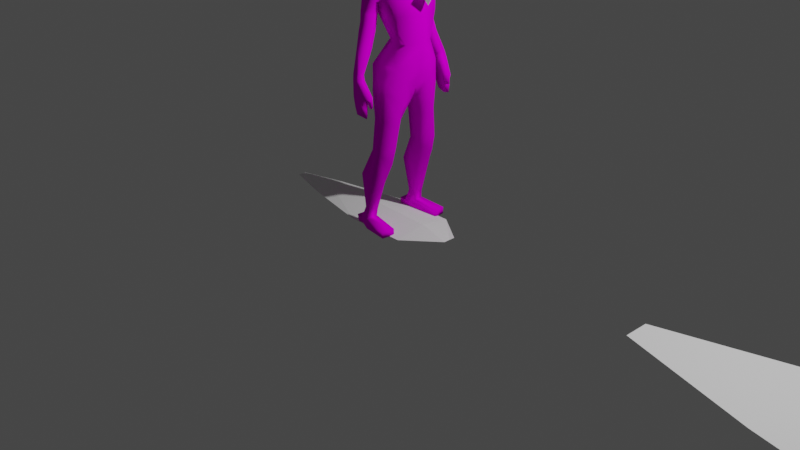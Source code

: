 # Source: Char3.blend  (saved by Blender 3.1.7; exported with 4.5.12 LTS)
import bpy
from mathutils import Matrix  # noqa: F401  (used for matrix-valued properties, if any)

bpy.ops.wm.read_factory_settings(use_empty=True)
scene = bpy.context.scene
scene.name = 'Scene'

# ---- collections
col_collection = bpy.data.collections.new('Collection'); scene.collection.children.link(col_collection)

# ---- images (referenced by path relative to the original .blend; pixels are not part of the script)
import os
ASSET_DIR = os.environ.get("B2B_ASSET_DIR", "")  # directory of the original .blend (textures are referenced by path, not embedded)
HERE = os.path.dirname(os.path.abspath(__file__))  # packed textures are extracted next to this script under _unpacked/

def load_image(name, relpath, width, height, colorspace="sRGB"):
    """Load a texture the original file referenced (path relative to the .blend, or extracted next to this script)."""
    p = next((c for c in (os.path.join(HERE, relpath), os.path.join(ASSET_DIR, relpath)) if relpath and os.path.exists(c)), "")
    if p:
        img = bpy.data.images.load(p, check_existing=True)
        img.name = name
    else:  # same state as the original file: an image datablock whose file is absent (Cycles renders it pink)
        img = bpy.data.images.new(name, width, height)
        img.source = "FILE"
        img.filepath = "//" + (relpath or name)
    img.colorspace_settings.name = colorspace
    return img
img_texmap_png = load_image('texmap.png', 'texmap.png', 1024, 1024, 'sRGB')

# ---- materials (node trees are filled in below, after node groups)
mat_material_001 = bpy.data.materials.new('Material.001')
mat_material_001.use_transparent_shadow = False
mat_material_001.roughness = 0.5
mat_material_001.specular_intensity = 0.0

# ---- material node trees
mat_material_001.use_nodes = True; mat_material_001.node_tree.nodes.clear()
_N = mat_material_001.node_tree.nodes; _L = mat_material_001.node_tree.links
n0 = _N.new('ShaderNodeOutputMaterial'); n0.name = 'Material Output'; n0.location = (300, 300)
n1 = _N.new('ShaderNodeBsdfPrincipled'); n1.name = 'Principled BSDF'; n1.location = (10, 300)
n1.distribution = 'GGX'
n1.subsurface_method = 'BURLEY'
n1.inputs[3].default_value = 1.45
n1.inputs[13].default_value = 0.0
n1.inputs[27].default_value = (0.0, 0.0, 0.0, 1.0)
n1.inputs[28].default_value = 1.0
n2 = _N.new('ShaderNodeTexImage'); n2.name = 'Image Texture'; n2.location = (-300, 600)
n2.image = img_texmap_png
_L.new(n1.outputs[0], n0.inputs[0])
_L.new(n2.outputs[0], n1.inputs[0])
n0.is_active_output = True

# ---- world
world_world = bpy.data.worlds.new('World'); scene.world = world_world
world_world.use_nodes = True; world_world.node_tree.nodes.clear()
_N = world_world.node_tree.nodes; _L = world_world.node_tree.links
n0 = _N.new('ShaderNodeOutputWorld'); n0.name = 'World Output'; n0.location = (300, 300)
n1 = _N.new('ShaderNodeBackground'); n1.name = 'Background'; n1.location = (10, 300)
n1.inputs[0].default_value = (0.05088, 0.05088, 0.05088, 1.0)
_L.new(n1.outputs[0], n0.inputs[0])
n0.is_active_output = True
world_world.color = (0.05088, 0.05088, 0.05088)
world_world.use_sun_shadow = False
world_world.sun_shadow_jitter_overblur = 0.0

# ---- cameras
cam_camera = bpy.data.cameras.new('Camera')
cam_camera.clip_end = 100.0
cam_camera.ortho_scale = 7.314

# ---- lights
light_light = bpy.data.lights.new('Light', 'POINT')
light_light.transmission_factor = 0.0
light_light.energy = 1000.0
light_light.shadow_soft_size = 0.1
light_light.shadow_maximum_resolution = 0.006
light_light.use_absolute_resolution = True

# ---- meshes
me_man_cube_001 = bpy.data.meshes.new('man_Cube.001')
me_man_cube_001.from_pydata([(-0.1808, 2.467, 0.0001202), (-0.1331, 2.593, 0.0001201), (-0.1116, 2.611, 0.2123), (-0.1905, 2.468, 0.2033), (0.1768, 2.467, 0.2588), (0.06872, 2.611, 0.2123), (0.136, 2.593, 0.0001201), (0.2448, 2.457, 0.0001202), (-0.06115, 2.665, 0.09944), (0.0339, 2.666, 0.09666), (0.1184, 0.8357, 0.3697), (0.2262, 0.9101, 0.2539), (0.1881, 0.7307, 0.2669), (-0.09196, 2.673, 0.0001201), (0.2306, 1.687, 0.2577), (0.2527, 1.904, 0.16), (0.3216, 1.904, 0.0001203), (0.3002, 1.686, 0.0001203), (0.08703, 1.904, 0.171), (-0.1268, 1.686, 0.0001203), (-0.05241, 1.904, 0.0001203), (-0.03334, 1.904, 0.0785), (-0.06236, 1.687, 0.2814), (0.2422, 2.171, 0.2292), (0.2365, 2.318, 0.2368), (0.309, 2.318, 0.0001202), (0.3134, 2.171, 0.0001202), (-0.05311, 2.171, 0.2228), (-0.1298, 2.318, 0.2208), (-0.001121, 2.269, 0.2579), (0.1062, 2.656, 0.0001201), (-0.1725, 2.318, 0.0001202), (-0.02318, 1.551, 0.3159), (-0.09821, 1.538, 0.1597), (-0.03458, 1.458, 0.0001203), (0.1763, 1.551, 0.3159), (0.2505, 1.547, 0.1518), (-0.01112, 0.5298, 0.1912), (-0.1734, 0.5607, 0.2214), (-0.1499, 0.1897, 0.2798), (-0.04126, 0.1878, 0.2508), (0.03119, 0.5392, 0.3851), (0.09742, 0.5191, 0.2817), (-0.05044, 0.1871, 0.3643), (0.1003, 0.8112, 0.1444), (0.00203, 1.171, 0.317), (0.1452, 1.161, 0.3258), (-0.04455, 0.835, 0.3086), (-0.0585, 0.8242, 0.208), (0.136, 1.137, 0.1058), (-0.03563, 1.149, 0.1529), (-0.1446, 0.5658, 0.3619), (-0.1494, 0.1914, 0.3138), (-0.02161, 1.438, 0.3224), (0.1697, 1.435, 0.3256), (-0.08256, 1.364, 0.1509), (0.2062, 1.36, 0.02508), (-0.04317, 1.365, 0.0621), (0.2568, 1.352, 0.1807), (0.236, 1.14, 0.2131), (0.07432, 2.318, 0.2581), (0.2331, 1.458, 0.0001203), (-0.05039, 0.1088, 0.2578), (-0.05965, 0.1107, 0.3696), (-0.1734, 0.07869, 0.3453), (-0.1714, 0.07724, 0.2471), (-0.06263, -0.00242, 0.3825), (-0.1779, -0.00242, 0.3258), (-0.05344, -0.00242, 0.26), (-0.1763, -0.00242, 0.258), (0.2283, -0.00242, 0.2853), (0.2283, 0.06851, 0.2853), (0.2097, 0.06851, 0.4189), (0.2097, -0.00242, 0.4189), (-0.1683, 2.952, 0.0001201), (-0.1375, 3.05, 0.0001201), (-0.1136, 3.05, 0.1354), (-0.147, 2.952, 0.1357), (0.03949, 2.945, 0.1951), (0.03468, 3.05, 0.1822), (0.1348, 3.05, 0.1326), (0.153, 2.948, 0.1546), (0.1851, 3.05, 0.0001201), (0.2014, 2.948, 0.0001201), (-0.05793, 3.05, 0.183), (-0.05738, 3.093, 0.128), (0.1075, 2.745, 0.08269), (0.179, 2.736, 0.04931), (0.1847, 2.727, 0.0001201), (0.1075, 2.726, 0.0001201), (0.148, 2.847, 0.1397), (0.07042, 2.758, 0.1177), (0.04662, 2.843, 0.1662), (0.03009, 3.101, 0.128), (-0.05738, 3.125, 0.0001201), (0.03009, 3.133, 0.0001201), (0.1158, 3.095, 0.1145), (-0.08395, 2.75, 0.0001201), (-0.03514, 2.767, 0.08407), (-0.1394, 2.857, 0.0001201), (-0.1186, 2.847, 0.1198), (0.05105, 2.746, 0.08616), (-0.05044, 2.845, 0.1598), (0.09988, 3.125, 0.0001201), (-0.06313, 2.949, 0.2028), (0.07881, 2.171, 0.2469), (0.2007, 2.853, 0.0001201), (0.1963, 2.807, 0.0001201), (0.07727, 2.472, 0.3081), (-0.04818, 2.605, 0.3516), (-0.1685, 2.485, 0.3116), (0.05385, 1.595, 0.4829), (0.09327, 1.445, 0.4831), (0.1428, 1.451, 0.4697), (-0.05377, 2.31, 0.3788), (0.04524, 2.184, 0.358), (0.04239, 2.069, 0.3843), (-0.05005, 2.081, 0.4303), (-0.05183, 2.192, 0.4089), (0.0509, 1.883, 0.4444), (-0.02326, 1.891, 0.4997), (0.00808, 2.162, 0.2756), (0.01244, 2.045, 0.3007), (-0.1251, 2.158, 0.2684), (-0.1369, 2.179, 0.3557), (-0.1467, 2.298, 0.3293), (-0.1189, 2.005, 0.3993), (-0.1237, 2.097, 0.372), (-0.09211, 2.048, 0.3), (0.02947, 1.862, 0.3719), (0.03916, 2.298, 0.3293), (-0.06595, 1.85, 0.3553), (-0.09548, 1.871, 0.4446), (-0.03147, 1.657, 0.5486), (-0.04129, 1.631, 0.4689), (0.05038, 1.651, 0.4904), (0.06468, 1.667, 0.5453), (-0.04734, 1.442, 0.5179), (-0.02489, 1.345, 0.5246), (0.1057, 1.34, 0.4989), (-0.01111, 1.596, 0.5691), (0.08411, 1.601, 0.5549), (0.1331, 1.451, 0.5545), (-0.02473, 1.444, 0.5554), (-0.03818, 1.585, 0.4921), (0.1419, 1.341, 0.546), (0.1055, 1.258, 0.5024), (0.1364, 1.254, 0.5396), (-0.008069, 1.345, 0.5525), (0.01508, 1.271, 0.55), (0.00348, 1.272, 0.5323), (0.1827, 1.453, 0.5159), (0.1283, 1.353, 0.4889), (0.1514, 1.353, 0.5149), (0.1802, 1.359, 0.5058), (0.1571, 1.358, 0.476), (0.1393, 1.416, 0.5328), (0.1775, 1.419, 0.5076), (0.1468, 1.426, 0.472), (0.1085, 1.421, 0.4873), (-0.13, 2.171, 0.0001202), (-0.08742, 2.717, 0.0001201), (-0.0464, 2.723, 0.09072), (0.04363, 2.711, 0.0907), (0.1069, 2.696, 0.0001201), (-0.2426, 0.08283, 0.3438), (-0.2406, 0.08137, 0.2456), (-0.2471, 0.001714, 0.3243), (-0.2455, 0.001714, 0.2565), (0.0546, 2.487, 0.386), (-0.04403, 2.592, 0.386), (-0.03875, 2.503, 0.386), (-0.1387, 2.497, 0.386), (-0.04843, 2.359, 0.386)], [], [(0, 1, 2, 3), (4, 5, 6, 7), (5, 2, 8, 9), (10, 11, 12), (2, 1, 13, 8), (14, 15, 16, 17), (18, 15, 14), (19, 20, 21, 22), (23, 24, 25, 26), (27, 28, 29), (5, 9, 30), (24, 4, 7, 25), (31, 0, 3, 28), (22, 32, 33), (34, 19, 33), (35, 14, 36), (37, 38, 39, 40), (41, 42, 43), (11, 44, 12), (45, 46, 10, 47), (48, 44, 49, 50), (42, 37, 40), (51, 41, 43, 52), (38, 51, 52, 39), (48, 47, 51, 38), (47, 10, 41, 51), (12, 44, 37, 42), (10, 12, 42, 41), (44, 48, 38, 37), (53, 54, 46, 45), (55, 53, 45, 50), (56, 57, 50, 49), (58, 56, 49, 59), (57, 55, 50), (54, 58, 59, 46), (24, 60, 4), (17, 61, 36), (43, 42, 40), (43, 40, 62, 63), (52, 43, 63, 64), (40, 39, 65, 62), (39, 52, 64, 65), (64, 63, 66, 67), (67, 66, 68, 69), (64, 67, 167, 165), (62, 65, 69, 68), (62, 68, 70, 71), (72, 71, 70, 73), (66, 63, 72, 73), (63, 62, 71, 72), (66, 73, 70, 68), (74, 75, 76, 77), (78, 79, 80, 81), (81, 80, 82, 83), (84, 76, 85), (86, 87, 88, 89), (90, 86, 91, 92), (92, 78, 81, 90), (93, 85, 94, 95), (82, 80, 96), (76, 75, 94, 85), (161, 162, 8, 13), (97, 99, 100), (89, 101, 86), (98, 102, 92, 101), (162, 163, 9, 8), (96, 93, 95, 103), (99, 74, 77, 100), (80, 79, 93, 96), (104, 84, 79, 78), (77, 76, 84, 104), (9, 163, 164, 30), (102, 104, 78, 92), (98, 100, 102), (79, 84, 85, 93), (59, 49, 44, 11), (46, 59, 11, 10), (23, 105, 60, 24), (35, 36, 58, 54), (33, 55, 57), (36, 61, 56, 58), (61, 34, 57), (33, 32, 53, 55), (32, 35, 54, 53), (14, 17, 36), (19, 22, 33), (18, 21, 27), (22, 18, 14), (100, 77, 104, 102), (90, 106, 107, 87), (86, 90, 87), (4, 60, 108), (98, 101, 163, 162), (109, 108, 169, 170), (114, 110, 172, 173), (111, 112, 113), (108, 114, 173, 169), (110, 109, 170, 172), (115, 116, 117, 118), (116, 119, 120, 117), (116, 115, 121, 122), (29, 28, 123), (124, 125, 114, 118), (126, 127, 117), (128, 127, 126), (128, 123, 124, 127), (122, 121, 123, 128), (127, 124, 118, 117), (125, 124, 123), (119, 116, 122, 129), (115, 130, 29, 121), (131, 128, 126, 132), (132, 126, 117, 120), (133, 132, 120), (134, 131, 132, 133), (135, 129, 131, 134), (136, 119, 129, 135), (120, 119, 136), (133, 120, 136), (112, 137, 138, 139), (140, 141, 142, 143), (111, 144, 137, 112), (144, 140, 143, 137), (134, 133, 140), (134, 144, 111), (136, 141, 140), (136, 135, 111), (145, 139, 146, 147), (143, 142, 145, 148), (137, 143, 148, 138), (142, 112, 139, 145), (149, 147, 146, 150), (139, 138, 150, 146), (148, 145, 147, 149), (138, 148, 149, 150), (141, 111, 113, 151), (152, 153, 154, 155), (142, 141, 151), (156, 157, 154, 153), (158, 159, 152, 155), (159, 156, 153, 152), (157, 158, 155, 154), (151, 113, 158, 157), (112, 142, 156, 159), (113, 112, 159, 158), (142, 151, 157, 156), (135, 134, 111), (133, 136, 140), (144, 134, 140), (141, 136, 111), (4, 108, 5), (60, 130, 108), (28, 125, 123), (3, 2, 110), (2, 5, 109), (28, 3, 110), (29, 130, 60), (87, 107, 88), (125, 28, 110), (5, 108, 109), (2, 109, 110), (125, 110, 114), (130, 114, 108), (15, 18, 105, 23), (105, 18, 27), (15, 23, 26, 16), (60, 105, 29), (105, 27, 29), (160, 31, 28, 27), (129, 122, 128, 131), (130, 115, 118, 114), (121, 29, 123), (98, 97, 100), (103, 82, 96), (50, 45, 47, 48), (86, 101, 91), (101, 92, 91), (21, 20, 160, 27), (22, 21, 18), (34, 33, 57), (56, 61, 57), (32, 22, 14, 35), (6, 5, 30), (90, 81, 83, 106), (163, 101, 89, 164), (97, 98, 162, 161), (166, 165, 167, 168), (67, 69, 168, 167), (65, 64, 165, 166), (69, 65, 166, 168), (169, 171, 170), (170, 171, 172), (172, 171, 173), (173, 171, 169)])
me_man_cube_001.polygons.foreach_set('use_smooth', [True] * 194)
_uv = me_man_cube_001.uv_layers.new(name='UVMap')
_uv.uv.foreach_set('vector', [0.9922, 0.418, 0.9922, 0.4688, 0.9062, 0.4766, 0.9062, 0.418, 0.7734, 0.3828, 0.7578, 0.4258, 0.6953, 0.418, 0.6953, 0.3828, 0.7656, 0.625, 0.8555, 0.625, 0.832, 0.6797, 0.7852, 0.6797, 0.1797, 0.207, 0.125, 0.2344, 0.125, 0.1836, 0.9062, 0.4766, 0.9922, 0.4688, 0.9922, 0.5039, 0.9375, 0.5, 0.7656, 0.1016, 0.7656, 0.1797, 0.6953, 0.1797, 0.6953, 0.1016, 0.8164, 0.1797, 0.7656, 0.1797, 0.7656, 0.1016, 0.9922, 0.1016, 0.9922, 0.1797, 0.9297, 0.1797, 0.8828, 0.1016, 0.7617, 0.3047, 0.7656, 0.3477, 0.6953, 0.3477, 0.6953, 0.3047, 0.9023, 0.3047, 0.9023, 0.3477, 0.8516, 0.3477, 0.7656, 0.625, 0.7852, 0.6797, 0.7539, 0.7266, 0.7656, 0.3477, 0.7734, 0.3828, 0.6953, 0.3828, 0.6953, 0.3477, 0.9922, 0.3477, 0.9922, 0.418, 0.9062, 0.418, 0.9023, 0.3477, 0.8828, 0.1016, 0.8594, 0.03516, 0.9219, 0.03516, 0.9922, 0.02734, 0.9922, 0.1016, 0.9219, 0.03516, 0.7812, 0.04297, 0.7656, 0.1016, 0.7344, 0.04297, 0.07422, 0.1211, 0.01562, 0.1211, 0.01562, 0.01562, 0.07422, 0.01562, 0.1797, 0.1211, 0.125, 0.1211, 0.1797, 0.01562, 0.125, 0.2344, 0.07422, 0.207, 0.125, 0.1836, 0.2227, 0.3047, 0.1797, 0.3047, 0.1797, 0.207, 0.2227, 0.207, 0.01562, 0.207, 0.07422, 0.207, 0.07422, 0.3047, 0.01562, 0.3047, 0.125, 0.1211, 0.07422, 0.1211, 0.07422, 0.01562, 0.2227, 0.1211, 0.1797, 0.1211, 0.1797, 0.01562, 0.2227, 0.01562, 0.2773, 0.1211, 0.2227, 0.1211, 0.2227, 0.01562, 0.2773, 0.01562, 0.2773, 0.207, 0.2227, 0.207, 0.2227, 0.1211, 0.2773, 0.1211, 0.2227, 0.207, 0.1797, 0.207, 0.1797, 0.1211, 0.2227, 0.1211, 0.125, 0.1836, 0.07422, 0.207, 0.07422, 0.1211, 0.125, 0.1211, 0.1797, 0.207, 0.125, 0.1836, 0.125, 0.1211, 0.1797, 0.1211, 0.07422, 0.207, 0.01562, 0.207, 0.01562, 0.1211, 0.07422, 0.1211, 0.2227, 0.375, 0.1797, 0.375, 0.1797, 0.3047, 0.2227, 0.3047, 0.2773, 0.3633, 0.2227, 0.375, 0.2227, 0.3047, 0.2773, 0.3047, 0.07422, 0.3633, 0.01562, 0.3633, 0.01562, 0.3047, 0.07422, 0.3047, 0.125, 0.3633, 0.07422, 0.3633, 0.07422, 0.3047, 0.125, 0.3047, 0.3164, 0.3633, 0.2773, 0.3633, 0.2773, 0.3047, 0.1797, 0.375, 0.125, 0.3633, 0.125, 0.3047, 0.1797, 0.3047, 0.7656, 0.3477, 0.8281, 0.3477, 0.7734, 0.3828, 0.6953, 0.1016, 0.6953, 0.01172, 0.7344, 0.04297, 0.1797, 0.01562, 0.125, 0.1211, 0.07422, 0.01562, 0.9961, 0.8047, 0.9961, 0.8867, 0.9375, 0.8867, 0.9375, 0.8047, 0.9961, 0.9961, 0.9375, 0.9961, 0.9375, 0.9531, 0.9961, 0.9375, 0.9375, 0.9961, 0.9961, 0.9961, 0.9961, 0.9375, 0.9375, 0.9531, 0.7539, 0.9766, 0.7227, 0.9766, 0.7227, 0.9219, 0.7539, 0.9219, 0.9961, 0.9375, 0.9375, 0.9531, 0.9375, 0.8945, 0.9961, 0.8945, 0.9961, 0.793, 0.9375, 0.793, 0.9375, 0.7422, 0.9961, 0.7422, 0.9961, 0.9375, 0.9961, 0.8945, 0.9961, 0.8945, 0.9961, 0.9375, 0.9375, 0.9531, 0.9961, 0.9375, 0.9961, 0.8945, 0.9375, 0.8945, 0.9375, 0.9531, 0.9375, 0.8945, 0.793, 0.8945, 0.793, 0.9102, 0.793, 0.8047, 0.793, 0.8867, 0.7852, 0.8867, 0.7852, 0.8047, 0.9375, 0.8945, 0.9375, 0.9531, 0.793, 0.9102, 0.793, 0.8945, 0.9375, 0.8047, 0.9375, 0.8867, 0.793, 0.8867, 0.793, 0.8047, 0.9375, 0.793, 0.793, 0.793, 0.793, 0.7422, 0.9375, 0.7422, 0.5195, 0.8086, 0.5195, 0.8984, 0.4414, 0.8984, 0.4414, 0.8086, 0.2891, 0.8008, 0.293, 0.8984, 0.207, 0.8984, 0.1914, 0.8047, 0.1875, 0.8047, 0.1797, 0.8945, 0.09766, 0.8945, 0.09766, 0.8047, 0.1484, 0.9883, 0.1836, 0.9648, 0.1484, 0.9609, 0.06641, 0.4961, 0.06641, 0.5547, 0.007812, 0.5547, 0.007812, 0.4961, 0.1953, 0.7188, 0.2305, 0.6289, 0.2617, 0.6406, 0.2812, 0.7148, 0.2812, 0.7148, 0.2891, 0.8008, 0.1914, 0.8047, 0.1953, 0.7188, 0.09766, 0.9609, 0.1484, 0.9609, 0.1484, 0.9102, 0.09766, 0.9102, 0.007812, 0.9102, 0.03906, 0.9648, 0.04688, 0.9531, 0.1836, 0.9648, 0.1953, 0.9102, 0.1484, 0.9102, 0.1484, 0.9609, 0.2969, 0.4813, 0.2188, 0.4813, 0.2188, 0.4414, 0.2969, 0.4414, 0.5195, 0.6367, 0.5195, 0.7188, 0.4414, 0.7188, 0.007812, 0.4961, 0.06641, 0.457, 0.06641, 0.4961, 0.3516, 0.6484, 0.3633, 0.7148, 0.2812, 0.7148, 0.2773, 0.6328, 0.2188, 0.4813, 0.1367, 0.4813, 0.1367, 0.4414, 0.2188, 0.4414, 0.04688, 0.9531, 0.09766, 0.9609, 0.09766, 0.9102, 0.05859, 0.9102, 0.5195, 0.7188, 0.5195, 0.8086, 0.4414, 0.8086, 0.4414, 0.7188, 0.03906, 0.9648, 0.09766, 0.9844, 0.09766, 0.9609, 0.04688, 0.9531, 0.3672, 0.8047, 0.3711, 0.8984, 0.293, 0.8984, 0.2891, 0.8008, 0.4336, 0.8086, 0.4336, 0.8984, 0.3711, 0.8984, 0.3672, 0.8047, 0.1367, 0.4414, 0.1367, 0.4813, 0.07812, 0.4813, 0.07812, 0.4414, 0.3633, 0.7148, 0.3672, 0.8047, 0.2891, 0.8008, 0.2812, 0.7148, 0.3516, 0.6484, 0.4336, 0.7188, 0.3633, 0.7148, 0.09766, 0.9844, 0.1484, 0.9883, 0.1484, 0.9609, 0.09766, 0.9609, 0.125, 0.3047, 0.07422, 0.3047, 0.07422, 0.207, 0.125, 0.2344, 0.1797, 0.3047, 0.125, 0.3047, 0.125, 0.2344, 0.1797, 0.207, 0.7617, 0.3047, 0.8398, 0.3047, 0.8281, 0.3477, 0.7656, 0.3477, 0.1797, 0.418, 0.125, 0.418, 0.125, 0.3633, 0.1797, 0.375, 0.2773, 0.418, 0.2773, 0.3633, 0.3164, 0.3633, 0.125, 0.418, 0.07422, 0.418, 0.07422, 0.3633, 0.125, 0.3633, 0.07422, 0.418, 0.01562, 0.418, 0.01562, 0.3633, 0.2773, 0.418, 0.2227, 0.418, 0.2227, 0.375, 0.2773, 0.3633, 0.2227, 0.418, 0.1797, 0.418, 0.1797, 0.375, 0.2227, 0.375, 0.7656, 0.1016, 0.6953, 0.1016, 0.7344, 0.04297, 0.9922, 0.1016, 0.8828, 0.1016, 0.9219, 0.03516, 0.8164, 0.1797, 0.9297, 0.1797, 0.9023, 0.3047, 0.8828, 0.1016, 0.8164, 0.1797, 0.7656, 0.1016, 0.4336, 0.7188, 0.4336, 0.8086, 0.3672, 0.8047, 0.3633, 0.7148, 0.1875, 0.7148, 0.09766, 0.7227, 0.09766, 0.6836, 0.1406, 0.6211, 0.2305, 0.6289, 0.1953, 0.7188, 0.168, 0.6211, 0.707, 0.5469, 0.75, 0.4727, 0.7617, 0.5469, 0.2188, 0.5117, 0.1367, 0.5117, 0.1367, 0.4813, 0.2188, 0.4813, 0.8086, 0.5859, 0.7617, 0.5469, 0.7617, 0.5469, 0.8086, 0.5859, 0.8164, 0.4844, 0.8555, 0.5508, 0.8555, 0.5508, 0.8164, 0.4844, 0.375, 0.5781, 0.375, 0.5039, 0.3438, 0.5039, 0.7617, 0.5469, 0.8164, 0.4844, 0.8164, 0.4844, 0.7617, 0.5469, 0.8555, 0.5508, 0.8086, 0.5859, 0.8086, 0.5859, 0.8555, 0.5508, 0.4609, 0.2734, 0.457, 0.2227, 0.5, 0.2188, 0.4961, 0.2734, 0.457, 0.2227, 0.4648, 0.1289, 0.5039, 0.125, 0.5, 0.2188, 0.457, 0.2227, 0.4609, 0.2734, 0.418, 0.2734, 0.4219, 0.2227, 0.4219, 0.332, 0.3594, 0.332, 0.3594, 0.2656, 0.5391, 0.2734, 0.5312, 0.332, 0.4961, 0.332, 0.4961, 0.2734, 0.543, 0.1914, 0.543, 0.2344, 0.5, 0.2188, 0.582, 0.2227, 0.543, 0.2344, 0.543, 0.1914, 0.582, 0.2227, 0.582, 0.2773, 0.5391, 0.2734, 0.543, 0.2344, 0.4219, 0.2227, 0.418, 0.2734, 0.3594, 0.2656, 0.3594, 0.2188, 0.543, 0.2344, 0.5391, 0.2734, 0.4961, 0.2734, 0.5, 0.2188, 0.5312, 0.332, 0.5391, 0.2734, 0.582, 0.2773, 0.4648, 0.1289, 0.457, 0.2227, 0.4219, 0.2227, 0.4258, 0.125, 0.4609, 0.2734, 0.457, 0.332, 0.4219, 0.332, 0.418, 0.2734, 0.582, 0.1289, 0.582, 0.2227, 0.543, 0.1914, 0.543, 0.125, 0.543, 0.125, 0.543, 0.1914, 0.5, 0.2188, 0.5039, 0.125, 0.5391, 0.01562, 0.543, 0.125, 0.5039, 0.125, 0.582, 0.01562, 0.582, 0.1289, 0.543, 0.125, 0.5391, 0.01562, 0.4297, 0.01562, 0.4258, 0.125, 0.3594, 0.1211, 0.3594, 0.01562, 0.4727, 0.01562, 0.4648, 0.1289, 0.4258, 0.125, 0.4297, 0.01562, 0.5039, 0.125, 0.4648, 0.1289, 0.4727, 0.01562, 0.5391, 0.01562, 0.5039, 0.125, 0.4727, 0.01562, 0.375, 0.5039, 0.4297, 0.5039, 0.4297, 0.4648, 0.375, 0.4648, 0.6328, 0.5352, 0.5703, 0.5352, 0.5703, 0.4609, 0.6328, 0.4609, 0.375, 0.5781, 0.4297, 0.5781, 0.4297, 0.5039, 0.375, 0.5039, 0.6562, 0.5352, 0.6328, 0.5352, 0.6328, 0.4609, 0.6562, 0.4609, 0.6562, 0.5664, 0.6328, 0.5664, 0.6328, 0.5352, 0.4297, 0.5977, 0.4297, 0.5781, 0.375, 0.5781, 0.5703, 0.5664, 0.5703, 0.5352, 0.6328, 0.5352, 0.4844, 0.6016, 0.4453, 0.6016, 0.4453, 0.5742, 0.5703, 0.4141, 0.5391, 0.4141, 0.5391, 0.3672, 0.5703, 0.3672, 0.6328, 0.4609, 0.5703, 0.4609, 0.5703, 0.4141, 0.6328, 0.4141, 0.6562, 0.4609, 0.6328, 0.4609, 0.6328, 0.4141, 0.6562, 0.4141, 0.5703, 0.4609, 0.5391, 0.4609, 0.5391, 0.4141, 0.5703, 0.4141, 0.6328, 0.3672, 0.5703, 0.3672, 0.5703, 0.3477, 0.6328, 0.3477, 0.375, 0.4648, 0.4297, 0.4648, 0.4297, 0.418, 0.375, 0.418, 0.6328, 0.4141, 0.5703, 0.4141, 0.5703, 0.3672, 0.6328, 0.3672, 0.6562, 0.4141, 0.6328, 0.4141, 0.6328, 0.3672, 0.6562, 0.3672, 0.4844, 0.5742, 0.4453, 0.5742, 0.4453, 0.4766, 0.4844, 0.4766, 0.4453, 0.4062, 0.4844, 0.4062, 0.4844, 0.418, 0.4453, 0.418, 0.5039, 0.4766, 0.4844, 0.5742, 0.4844, 0.4766, 0.5039, 0.4609, 0.4844, 0.4609, 0.4844, 0.418, 0.5039, 0.418, 0.3438, 0.4961, 0.3633, 0.4961, 0.3594, 0.4648, 0.3438, 0.4648, 0.5234, 0.4609, 0.5039, 0.4609, 0.5039, 0.418, 0.5234, 0.418, 0.4844, 0.4609, 0.4453, 0.4609, 0.4453, 0.418, 0.4844, 0.418, 0.4844, 0.4766, 0.4453, 0.4766, 0.4453, 0.4609, 0.4844, 0.4609, 0.5234, 0.4766, 0.5039, 0.4766, 0.5039, 0.4609, 0.5234, 0.4609, 0.3438, 0.5039, 0.375, 0.5039, 0.3633, 0.4961, 0.3438, 0.4961, 0.5039, 0.4766, 0.4844, 0.4766, 0.4844, 0.4609, 0.5039, 0.4609, 0.375, 0.5977, 0.4297, 0.5977, 0.375, 0.5781, 0.6328, 0.5664, 0.5703, 0.5664, 0.6328, 0.5352, 0.6562, 0.5352, 0.6562, 0.5664, 0.6328, 0.5352, 0.4844, 0.5742, 0.4844, 0.6016, 0.4453, 0.5742, 0.707, 0.5469, 0.7617, 0.5469, 0.7656, 0.6172, 0.75, 0.4727, 0.7773, 0.4766, 0.7617, 0.5469, 0.582, 0.332, 0.5312, 0.332, 0.582, 0.2773, 0.8984, 0.5508, 0.8555, 0.6172, 0.8555, 0.5508, 0.8555, 0.6172, 0.7656, 0.6172, 0.8086, 0.5859, 0.8906, 0.4844, 0.8984, 0.5508, 0.8555, 0.5508, 0.7656, 0.4492, 0.7773, 0.4766, 0.75, 0.4727, 0.1406, 0.6211, 0.09766, 0.6836, 0.09766, 0.6133, 0.8516, 0.4844, 0.8906, 0.4844, 0.8555, 0.5508, 0.7656, 0.6172, 0.7617, 0.5469, 0.8086, 0.5859, 0.8555, 0.6172, 0.8086, 0.5859, 0.8555, 0.5508, 0.8516, 0.4844, 0.8555, 0.5508, 0.8164, 0.4844, 0.7773, 0.4766, 0.8164, 0.4844, 0.7617, 0.5469, 0.7656, 0.1797, 0.8164, 0.1797, 0.8398, 0.3047, 0.7617, 0.3047, 0.8398, 0.3047, 0.8164, 0.1797, 0.9023, 0.3047, 0.7656, 0.1797, 0.7617, 0.3047, 0.6953, 0.3047, 0.6953, 0.1797, 0.8281, 0.3477, 0.8398, 0.3047, 0.8516, 0.3477, 0.8398, 0.3047, 0.9023, 0.3047, 0.8516, 0.3477, 0.9922, 0.3047, 0.9922, 0.3477, 0.9023, 0.3477, 0.9023, 0.3047, 0.4258, 0.125, 0.4219, 0.2227, 0.3594, 0.2188, 0.3594, 0.1211, 0.457, 0.332, 0.4609, 0.2734, 0.4961, 0.2734, 0.4961, 0.332, 0.418, 0.2734, 0.4219, 0.332, 0.3594, 0.2656, 0.4414, 0.6367, 0.5195, 0.6367, 0.4414, 0.7188, 0.05859, 0.9102, 0.007812, 0.9102, 0.04688, 0.9531, 0.2773, 0.3047, 0.2227, 0.3047, 0.2227, 0.207, 0.2773, 0.207, 0.2305, 0.6289, 0.2773, 0.6328, 0.2617, 0.6406, 0.2773, 0.6328, 0.2812, 0.7148, 0.2617, 0.6406, 0.9297, 0.1797, 0.9922, 0.1797, 0.9922, 0.3047, 0.9023, 0.3047, 0.8828, 0.1016, 0.9297, 0.1797, 0.8164, 0.1797, 0.3477, 0.418, 0.2773, 0.418, 0.3164, 0.3633, 0.07422, 0.3633, 0.07422, 0.418, 0.01562, 0.3633, 0.8594, 0.03516, 0.8828, 0.1016, 0.7656, 0.1016, 0.7812, 0.04297, 0.6953, 0.418, 0.7578, 0.4258, 0.6953, 0.4414, 0.1875, 0.7148, 0.1875, 0.8047, 0.09766, 0.8047, 0.09766, 0.7227, 0.1367, 0.4813, 0.1367, 0.5117, 0.07812, 0.5117, 0.07812, 0.4813, 0.2969, 0.5117, 0.2188, 0.5117, 0.2188, 0.4813, 0.2969, 0.4813, 0.7539, 0.9219, 0.7227, 0.9219, 0.7227, 0.8867, 0.7539, 0.8867, 0.9961, 0.793, 0.9961, 0.7422, 0.9961, 0.7422, 0.9961, 0.793, 0.7539, 0.9219, 0.7227, 0.9219, 0.7227, 0.9219, 0.7539, 0.9219, 0.9961, 0.8945, 0.9961, 0.9375, 0.9961, 0.9375, 0.9961, 0.8945, 0.7617, 0.5469, 0.8086, 0.5547, 0.8086, 0.5859, 0.8086, 0.5859, 0.8086, 0.5547, 0.8555, 0.5508, 0.8555, 0.5508, 0.8086, 0.5547, 0.8164, 0.4844, 0.8164, 0.4844, 0.8086, 0.5547, 0.7617, 0.5469])
me_man_cube_001.materials.append(mat_material_001)
me_man_cube_001.use_remesh_fix_poles = True
me_man_cube_001.use_remesh_preserve_attributes = False
me_man_cube_001.use_mirror_vertex_groups = False
me_man_cube_001.update()
me_man_cube_001.normals_split_custom_set([tuple(v) for v in zip(*[iter([0.9931, -0.1085, -0.04369, 0.8517, -0.521, -0.05585, 0.5913, -0.7803, -0.2037, 0.991, -0.0722, -0.1126, -0.6693, -0.3216, -0.6698, -0.4824, -0.7823, -0.394, -0.8177, -0.5355, -0.2112, -0.8458, -0.4856, -0.2211, -0.4824, -0.7823, -0.394, 0.5913, -0.7803, -0.2037, 0.5491, -0.6588, -0.5143, -0.3767, -0.6191, -0.6891, -0.3412, -0.009096, -0.9399, -0.9937, 0.1114, -0.01204, -0.9473, 0.3181, 0.03848, 0.5913, -0.7803, -0.2037, 0.8517, -0.521, -0.05585, 0.8721, -0.4276, -0.2379, 0.5491, -0.6588, -0.5143, -0.6368, -0.1595, -0.7544, -0.6879, -0.02314, -0.7254, -0.9449, 0.01763, -0.327, -0.966, 0.09961, -0.2384, 0.199, -0.1129, -0.9735, -0.6879, -0.02314, -0.7254, -0.6368, -0.1595, -0.7544, 0.9905, -0.07275, -0.1167, 0.9635, -0.03886, -0.2648, 0.882, -0.07249, -0.4657, 0.6017, -0.3009, -0.7399, -0.6105, 0.09499, -0.7863, -0.679, -0.09886, -0.7274, -0.9418, -0.1918, -0.2761, -0.9484, -0.007184, -0.317, 0.5988, 0.3164, -0.7358, 0.9543, 0.2982, 0.01762, -0.6099, 0.6835, -0.401, -0.4824, -0.7823, -0.394, -0.3767, -0.6191, -0.6891, -0.8502, -0.3033, -0.4304, -0.679, -0.09886, -0.7274, -0.6693, -0.3216, -0.6698, -0.8458, -0.4856, -0.2211, -0.9418, -0.1918, -0.2761, 0.9429, 0.2927, -0.1588, 0.9931, -0.1085, -0.04369, 0.991, -0.0722, -0.1126, 0.9543, 0.2982, 0.01762, 0.6017, -0.3009, -0.7399, 0.4871, -0.0816, -0.8695, 0.9851, 0.1182, -0.1248, 0.677, 0.4355, 0.5933, 0.9905, -0.07275, -0.1167, 0.9851, 0.1182, -0.1248, -0.4841, -0.1177, -0.8671, -0.6368, -0.1595, -0.7544, -0.9724, 0.1081, -0.2068, -0.1646, 0.1801, 0.9698, 0.8479, -0.08477, 0.5234, 0.8085, -0.06644, 0.5847, -0.621, 0.2128, 0.7544, -0.3059, 0.08508, -0.9483, -0.936, 0.3406, 0.08911, -0.512, 0.1233, -0.8501, -0.9937, 0.1114, -0.01204, -0.2619, 0.1803, 0.9481, -0.9473, 0.3181, 0.03848, 0.6351, -0.005763, -0.7724, -0.3845, -0.02258, -0.9228, -0.3412, -0.009096, -0.9399, 0.706, -0.2326, -0.6689, 0.8264, -0.1378, 0.546, -0.2619, 0.1803, 0.9481, -0.2943, 0.276, 0.915, 0.8546, 0.1667, 0.4918, -0.936, 0.3406, 0.08911, -0.1646, 0.1801, 0.9698, -0.621, 0.2128, 0.7544, 0.7276, -0.1524, -0.6689, -0.3059, 0.08508, -0.9483, -0.512, 0.1233, -0.8501, 0.8074, -0.1096, -0.5798, 0.8479, -0.08477, 0.5234, 0.7276, -0.1524, -0.6689, 0.8074, -0.1096, -0.5798, 0.8085, -0.06644, 0.5847, 0.8264, -0.1378, 0.546, 0.706, -0.2326, -0.6689, 0.7276, -0.1524, -0.6689, 0.8479, -0.08477, 0.5234, 0.706, -0.2326, -0.6689, -0.3412, -0.009096, -0.9399, -0.3059, 0.08508, -0.9483, 0.7276, -0.1524, -0.6689, -0.9473, 0.3181, 0.03848, -0.2619, 0.1803, 0.9481, -0.1646, 0.1801, 0.9698, -0.936, 0.3406, 0.08911, -0.3412, -0.009096, -0.9399, -0.9473, 0.3181, 0.03848, -0.936, 0.3406, 0.08911, -0.3059, 0.08508, -0.9483, -0.2619, 0.1803, 0.9481, 0.8264, -0.1378, 0.546, 0.8479, -0.08477, 0.5234, -0.1646, 0.1801, 0.9698, 0.5721, 0.03481, -0.8195, -0.4885, -0.03027, -0.872, -0.3845, -0.02258, -0.9228, 0.6351, -0.005763, -0.7724, 0.9911, 0.1276, 0.03713, 0.5721, 0.03481, -0.8195, 0.6351, -0.005763, -0.7724, 0.8546, 0.1667, 0.4918, -0.4828, 0.2899, 0.8264, 0.6259, 0.3006, 0.7196, 0.8546, 0.1667, 0.4918, -0.2943, 0.276, 0.915, -0.9879, 0.121, -0.09731, -0.4828, 0.2899, 0.8264, -0.2943, 0.276, 0.915, -0.99, 0.1395, -0.01968, 0.6259, 0.3006, 0.7196, 0.9911, 0.1276, 0.03713, 0.8546, 0.1667, 0.4918, -0.4885, -0.03027, -0.872, -0.9879, 0.121, -0.09731, -0.99, 0.1395, -0.01968, -0.3845, -0.02258, -0.9228, -0.679, -0.09886, -0.7274, -0.4622, 0.2784, -0.8419, -0.6693, -0.3216, -0.6698, -0.966, 0.09961, -0.2384, -0.8328, 0.279, 0.4781, -0.9724, 0.1081, -0.2068, -0.512, 0.1233, -0.8501, -0.936, 0.3406, 0.08911, -0.621, 0.2128, 0.7544, -0.512, 0.1233, -0.8501, -0.621, 0.2128, 0.7544, -0.3704, -0.3004, 0.879, -0.0837, -0.4056, -0.9102, 0.8074, -0.1096, -0.5798, -0.512, 0.1233, -0.8501, -0.0837, -0.4056, -0.9102, 0.4399, -0.3261, -0.8367, -0.621, 0.2128, 0.7544, 0.8085, -0.06644, 0.5847, 0.2282, -0.3293, 0.9162, -0.3704, -0.3004, 0.879, 0.8085, -0.06644, 0.5847, 0.8074, -0.1096, -0.5798, 0.4399, -0.3261, -0.8367, 0.2282, -0.3293, 0.9162, 0.4399, -0.3261, -0.8367, -0.0837, -0.4056, -0.9102, 0.1808, 0.6635, -0.726, 0.1253, 0.8044, -0.5807, 0.1253, 0.8044, -0.5807, 0.1808, 0.6635, -0.726, -0.05369, 0.7142, 0.6979, -0.004173, 0.7495, 0.662, 0.4399, -0.3261, -0.8367, 0.1253, 0.8044, -0.5807, 0.6384, 0.597, -0.4859, 0.5473, -0.5485, -0.6321, -0.3704, -0.3004, 0.879, 0.2282, -0.3293, 0.9162, -0.004173, 0.7495, 0.662, -0.05369, 0.7142, 0.6979, -0.3704, -0.3004, 0.879, -0.05369, 0.7142, 0.6979, -0.6389, 0.5795, 0.5059, -0.6791, -0.5218, 0.5164, -0.5157, -0.5537, -0.6538, -0.6791, -0.5218, 0.5164, -0.6389, 0.5795, 0.5059, -0.4987, 0.5534, -0.6671, 0.1808, 0.6635, -0.726, -0.0837, -0.4056, -0.9102, -0.5157, -0.5537, -0.6538, -0.4987, 0.5534, -0.6671, -0.0837, -0.4056, -0.9102, -0.3704, -0.3004, 0.879, -0.6791, -0.5218, 0.5164, -0.5157, -0.5537, -0.6538, 0.1808, 0.6635, -0.726, -0.4987, 0.5534, -0.6671, -0.6389, 0.5795, 0.5059, -0.05369, 0.7142, 0.6979, 0.9873, -0.01259, -0.1582, 0.8291, -0.5361, -0.1586, 0.7435, -0.5024, -0.4414, 0.8681, 0.02214, -0.4959, -0.1815, 0.05088, -0.9821, -0.173, -0.4441, -0.8791, -0.6713, -0.3912, -0.6295, -0.7055, -0.03582, -0.7078, -0.7055, -0.03582, -0.7078, -0.6713, -0.3912, -0.6295, -0.8666, -0.4257, -0.2604, -0.9436, -0.06925, -0.3238, 0.2799, -0.4685, -0.8379, 0.7435, -0.5024, -0.4414, 0.3275, -0.8536, -0.4052, -0.1486, 0.834, -0.5313, -0.6185, 0.6624, -0.4228, -0.6303, 0.7438, -0.2225, -0.4779, 0.7357, -0.48, -0.6464, 0.2595, -0.7175, -0.1486, 0.834, -0.5313, 0.1141, 0.685, -0.7196, -0.09095, 0.4411, -0.8928, -0.09095, 0.4411, -0.8928, -0.1815, 0.05088, -0.9821, -0.7055, -0.03582, -0.7078, -0.6464, 0.2595, -0.7175, -0.06682, -0.8658, -0.4959, 0.3275, -0.8536, -0.4052, 0.3652, -0.9076, -0.2072, -0.009732, -0.9706, -0.2406, -0.8666, -0.4257, -0.2604, -0.6713, -0.3912, -0.6295, -0.4613, -0.7681, -0.444, 0.7435, -0.5024, -0.4414, 0.8291, -0.5361, -0.1586, 0.3652, -0.9076, -0.2072, 0.3275, -0.8536, -0.4052, 0.8995, -0.2042, -0.3863, 0.5262, -0.204, -0.8255, 0.5491, -0.6588, -0.5143, 0.8721, -0.4276, -0.2379, 0.8907, 0.2158, -0.4, 0.9212, 0.3655, -0.1332, 0.7289, 0.4832, -0.485, -0.4779, 0.7357, -0.48, -0.1273, 0.5618, -0.8174, -0.1486, 0.834, -0.5313, 0.4353, 0.4068, -0.8031, 0.2752, 0.5089, -0.8157, -0.09095, 0.4411, -0.8928, -0.1273, 0.5618, -0.8174, 0.5262, -0.204, -0.8255, -0.4666, -0.04379, -0.8834, -0.3767, -0.6191, -0.6891, 0.5491, -0.6588, -0.5143, -0.4613, -0.7681, -0.444, -0.06682, -0.8658, -0.4959, -0.009732, -0.9706, -0.2406, -0.3601, -0.9135, -0.1894, 0.9212, 0.3655, -0.1332, 0.9873, -0.01259, -0.1582, 0.8681, 0.02214, -0.4959, 0.7289, 0.4832, -0.485, -0.6713, -0.3912, -0.6295, -0.173, -0.4441, -0.8791, -0.06682, -0.8658, -0.4959, -0.4613, -0.7681, -0.444, 0.3072, 0.07446, -0.9487, 0.2799, -0.4685, -0.8379, -0.173, -0.4441, -0.8791, -0.1815, 0.05088, -0.9821, 0.8681, 0.02214, -0.4959, 0.7435, -0.5024, -0.4414, 0.2799, -0.4685, -0.8379, 0.3072, 0.07446, -0.9487, -0.3767, -0.6191, -0.6891, -0.4666, -0.04379, -0.8834, -0.812, 0.0591, -0.5806, -0.8502, -0.3033, -0.4304, 0.2752, 0.5089, -0.8157, 0.3072, 0.07446, -0.9487, -0.1815, 0.05088, -0.9821, -0.09095, 0.4411, -0.8928, 0.4353, 0.4068, -0.8031, 0.7289, 0.4832, -0.485, 0.2752, 0.5089, -0.8157, -0.173, -0.4441, -0.8791, 0.2799, -0.4685, -0.8379, 0.3275, -0.8536, -0.4052, -0.06682, -0.8658, -0.4959, -0.99, 0.1395, -0.01968, -0.2943, 0.276, 0.915, -0.2619, 0.1803, 0.9481, -0.9937, 0.1114, -0.01204, -0.3845, -0.02258, -0.9228, -0.99, 0.1395, -0.01968, -0.9937, 0.1114, -0.01204, -0.3412, -0.009096, -0.9399, -0.6105, 0.09499, -0.7863, 0.01291, 0.1929, -0.9811, -0.4622, 0.2784, -0.8419, -0.679, -0.09886, -0.7274, -0.4841, -0.1177, -0.8671, -0.9724, 0.1081, -0.2068, -0.9879, 0.121, -0.09731, -0.4885, -0.03027, -0.872, 0.9851, 0.1182, -0.1248, 0.9911, 0.1276, 0.03713, 0.6259, 0.3006, 0.7196, -0.9724, 0.1081, -0.2068, -0.8328, 0.279, 0.4781, -0.4828, 0.2899, 0.8264, -0.9879, 0.121, -0.09731, -0.8328, 0.279, 0.4781, 0.677, 0.4355, 0.5933, 0.6259, 0.3006, 0.7196, 0.9851, 0.1182, -0.1248, 0.4871, -0.0816, -0.8695, 0.5721, 0.03481, -0.8195, 0.9911, 0.1276, 0.03713, 0.4871, -0.0816, -0.8695, -0.4841, -0.1177, -0.8671, -0.4885, -0.03027, -0.872, 0.5721, 0.03481, -0.8195, -0.6368, -0.1595, -0.7544, -0.966, 0.09961, -0.2384, -0.9724, 0.1081, -0.2068, 0.9905, -0.07275, -0.1167, 0.6017, -0.3009, -0.7399, 0.9851, 0.1182, -0.1248, 0.199, -0.1129, -0.9735, 0.882, -0.07249, -0.4657, 0.5988, 0.3164, -0.7358, 0.6017, -0.3009, -0.7399, 0.199, -0.1129, -0.9735, -0.6368, -0.1595, -0.7544, 0.7289, 0.4832, -0.485, 0.8681, 0.02214, -0.4959, 0.3072, 0.07446, -0.9487, 0.2752, 0.5089, -0.8157, -0.6464, 0.2595, -0.7175, -0.9433, 0.04273, -0.3292, -0.9529, 0.05478, -0.2984, -0.6185, 0.6624, -0.4228, -0.1486, 0.834, -0.5313, -0.6464, 0.2595, -0.7175, -0.6185, 0.6624, -0.4228, -0.6693, -0.3216, -0.6698, -0.4622, 0.2784, -0.8419, -0.6929, -0.1436, -0.7066, 0.4353, 0.4068, -0.8031, -0.1273, 0.5618, -0.8174, -0.4666, -0.04379, -0.8834, 0.5262, -0.204, -0.8255, 0.04635, -0.9402, -0.3375, -0.6929, -0.1436, -0.7066, -0.6777, -0.1363, -0.7226, -0.05161, -0.7473, -0.6625, 0.03449, -0.007911, -0.9994, 0.9174, -0.1722, -0.3588, 0.6203, -0.1698, -0.7657, -0.01652, 0.462, -0.8867, -0.4129, -0.1441, 0.8993, 0.1795, 0.1979, 0.9636, -0.3554, -0.1318, 0.9254, -0.6929, -0.1436, -0.7066, 0.03449, -0.007911, -0.9994, -0.01652, 0.462, -0.8867, -0.6777, -0.1363, -0.7226, 0.9174, -0.1722, -0.3588, 0.04635, -0.9402, -0.3375, -0.05161, -0.7473, -0.6625, 0.6203, -0.1698, -0.7657, -0.944, -0.106, -0.3123, -0.9401, -0.1241, -0.3176, 0.07657, -0.2428, -0.967, 0.04125, -0.2039, -0.9781, -0.9401, -0.1241, -0.3176, -0.9434, -0.1781, -0.2798, 0.04279, -0.3156, -0.9479, 0.07657, -0.2428, -0.967, -0.9401, -0.1241, -0.3176, -0.944, -0.106, -0.3123, -0.5678, 0.1474, 0.8099, -0.5856, 0.2022, 0.785, -0.6099, 0.6835, -0.401, 0.9543, 0.2982, 0.01762, 0.6364, 0.2742, 0.7209, 0.9069, 0.02243, -0.4207, 0.9098, 0.006008, -0.415, 0.03449, -0.007911, -0.9994, 0.04125, -0.2039, -0.9781, 0.9582, 0.01386, -0.2858, 0.933, 0.04578, -0.3569, 0.07657, -0.2428, -0.967, 0.542, 0.3076, 0.782, 0.933, 0.04578, -0.3569, 0.9582, 0.01386, -0.2858, 0.542, 0.3076, 0.782, 0.6364, 0.2742, 0.7209, 0.9069, 0.02243, -0.4207, 0.933, 0.04578, -0.3569, -0.5856, 0.2022, 0.785, -0.5678, 0.1474, 0.8099, 0.6364, 0.2742, 0.7209, 0.542, 0.3076, 0.782, 0.933, 0.04578, -0.3569, 0.9069, 0.02243, -0.4207, 0.04125, -0.2039, -0.9781, 0.07657, -0.2428, -0.967, 0.9098, 0.006008, -0.415, 0.9069, 0.02243, -0.4207, 0.6364, 0.2742, 0.7209, -0.9434, -0.1781, -0.2798, -0.9401, -0.1241, -0.3176, -0.5856, 0.2022, 0.785, -0.6575, 0.2531, 0.7097, -0.944, -0.106, -0.3123, -0.8478, 0.145, -0.5101, -0.6099, 0.6835, -0.401, -0.5678, 0.1474, 0.8099, 0.5061, 0.4096, 0.759, 0.542, 0.3076, 0.782, 0.9582, 0.01386, -0.2858, 0.9411, 0.03646, -0.3362, 0.9411, 0.03646, -0.3362, 0.9582, 0.01386, -0.2858, 0.07657, -0.2428, -0.967, 0.04279, -0.3156, -0.9479, 0.6926, -0.01804, -0.7211, 0.9411, 0.03646, -0.3362, 0.04279, -0.3156, -0.9479, 0.6437, 0.3989, 0.6531, 0.5061, 0.4096, 0.759, 0.9411, 0.03646, -0.3362, 0.6926, -0.01804, -0.7211, -0.7549, 0.0688, 0.6523, -0.6575, 0.2531, 0.7097, 0.5061, 0.4096, 0.759, 0.6437, 0.3989, 0.6531, -0.7739, -0.2459, -0.5836, -0.9434, -0.1781, -0.2798, -0.6575, 0.2531, 0.7097, -0.7549, 0.0688, 0.6523, 0.04279, -0.3156, -0.9479, -0.9434, -0.1781, -0.2798, -0.7739, -0.2459, -0.5836, 0.6926, -0.01804, -0.7211, 0.04279, -0.3156, -0.9479, -0.7739, -0.2459, -0.5836, 0.1795, 0.1979, 0.9636, 0.9156, 0.1211, 0.3834, 0.8845, 0.2827, 0.3712, -0.3776, 0.05757, 0.9242, 0.4717, -0.07182, -0.8788, -0.7432, -0.3537, -0.5679, -0.4104, 0.0986, -0.9066, 0.5397, 0.04539, -0.8406, -0.4129, -0.1441, 0.8993, 0.8828, 0.1337, 0.4503, 0.9156, 0.1211, 0.3834, 0.1795, 0.1979, 0.9636, 0.8828, 0.1337, 0.4503, 0.4717, -0.07182, -0.8788, 0.5397, 0.04539, -0.8406, 0.9156, 0.1211, 0.3834, 0.6437, 0.3989, 0.6531, 0.6926, -0.01804, -0.7211, 0.4717, -0.07182, -0.8788, 0.6437, 0.3989, 0.6531, 0.8828, 0.1337, 0.4503, -0.4129, -0.1441, 0.8993, -0.7739, -0.2459, -0.5836, -0.7432, -0.3537, -0.5679, 0.4717, -0.07182, -0.8788, -0.7739, -0.2459, -0.5836, -0.7549, 0.0688, 0.6523, -0.4129, -0.1441, 0.8993, -0.9058, 0.02395, -0.423, -0.3776, 0.05757, 0.9242, -0.2097, 0.6464, 0.7336, -0.7145, 0.6301, -0.3041, 0.5397, 0.04539, -0.8406, -0.4104, 0.0986, -0.9066, -0.9058, 0.02395, -0.423, 0.4749, 0.1575, -0.8658, 0.9156, 0.1211, 0.3834, 0.5397, 0.04539, -0.8406, 0.4749, 0.1575, -0.8658, 0.8845, 0.2827, 0.3712, -0.4104, 0.0986, -0.9066, 0.1795, 0.1979, 0.9636, -0.3776, 0.05757, 0.9242, -0.9058, 0.02395, -0.423, 0.33, 0.642, -0.692, -0.7145, 0.6301, -0.3041, -0.2097, 0.6464, 0.7336, 0.708, 0.635, 0.309, -0.3776, 0.05757, 0.9242, 0.8845, 0.2827, 0.3712, 0.708, 0.635, 0.309, -0.2097, 0.6464, 0.7336, 0.4749, 0.1575, -0.8658, -0.9058, 0.02395, -0.423, -0.7145, 0.6301, -0.3041, 0.33, 0.642, -0.692, 0.8845, 0.2827, 0.3712, 0.4749, 0.1575, -0.8658, 0.33, 0.642, -0.692, 0.708, 0.635, 0.309, -0.7432, -0.3537, -0.5679, -0.4129, -0.1441, 0.8993, -0.3554, -0.1318, 0.9254, -0.9791, -0.1426, -0.1449, 0.6707, 0.7011, 0.2421, 0.07428, 0.7536, -0.6531, -0.8602, 0.4878, -0.1485, -0.2795, 0.5416, 0.7928, -0.4104, 0.0986, -0.9066, -0.7432, -0.3537, -0.5679, -0.9791, -0.1426, -0.1449, 0.1874, 0.3943, -0.8997, -0.9898, 0.106, -0.09572, -0.8602, 0.4878, -0.1485, 0.07428, 0.7536, -0.6531, -0.2732, 0.07256, 0.9592, 0.8484, 0.4225, 0.3189, 0.6707, 0.7011, 0.2421, -0.2795, 0.5416, 0.7928, 0.8484, 0.4225, 0.3189, 0.1874, 0.3943, -0.8997, 0.07428, 0.7536, -0.6531, 0.6707, 0.7011, 0.2421, -0.9898, 0.106, -0.09572, -0.2732, 0.07256, 0.9592, -0.2795, 0.5416, 0.7928, -0.8602, 0.4878, -0.1485, -0.9791, -0.1426, -0.1449, -0.3554, -0.1318, 0.9254, -0.2732, 0.07256, 0.9592, -0.9898, 0.106, -0.09572, 0.1795, 0.1979, 0.9636, -0.4104, 0.0986, -0.9066, 0.1874, 0.3943, -0.8997, 0.8484, 0.4225, 0.3189, -0.3554, -0.1318, 0.9254, 0.1795, 0.1979, 0.9636, 0.8484, 0.4225, 0.3189, -0.2732, 0.07256, 0.9592, -0.4104, 0.0986, -0.9066, -0.9791, -0.1426, -0.1449, -0.9898, 0.106, -0.09572, 0.1874, 0.3943, -0.8997, -0.7549, 0.0688, 0.6523, 0.6437, 0.3989, 0.6531, -0.4129, -0.1441, 0.8993, 0.6926, -0.01804, -0.7211, -0.7739, -0.2459, -0.5836, 0.4717, -0.07182, -0.8788, 0.8828, 0.1337, 0.4503, 0.6437, 0.3989, 0.6531, 0.4717, -0.07182, -0.8788, -0.7432, -0.3537, -0.5679, -0.7739, -0.2459, -0.5836, -0.4129, -0.1441, 0.8993, -0.6693, -0.3216, -0.6698, -0.6929, -0.1436, -0.7066, -0.4824, -0.7823, -0.394, -0.4622, 0.2784, -0.8419, -0.8478, 0.145, -0.5101, -0.6929, -0.1436, -0.7066, 0.9543, 0.2982, 0.01762, 0.9098, 0.006008, -0.415, 0.6364, 0.2742, 0.7209, 0.991, -0.0722, -0.1126, 0.5913, -0.7803, -0.2037, 0.9174, -0.1722, -0.3588, 0.5913, -0.7803, -0.2037, -0.4824, -0.7823, -0.394, 0.04635, -0.9402, -0.3375, 0.9543, 0.2982, 0.01762, 0.991, -0.0722, -0.1126, 0.9174, -0.1722, -0.3588, -0.6099, 0.6835, -0.401, -0.8478, 0.145, -0.5101, -0.4622, 0.2784, -0.8419, -0.6185, 0.6624, -0.4228, -0.9529, 0.05478, -0.2984, -0.6303, 0.7438, -0.2225, 0.9098, 0.006008, -0.415, 0.9543, 0.2982, 0.01762, 0.9174, -0.1722, -0.3588, -0.4824, -0.7823, -0.394, -0.6929, -0.1436, -0.7066, 0.04635, -0.9402, -0.3375, 0.5913, -0.7803, -0.2037, 0.04635, -0.9402, -0.3375, 0.9174, -0.1722, -0.3588, 0.9098, 0.006008, -0.415, 0.9174, -0.1722, -0.3588, 0.03449, -0.007911, -0.9994, -0.8478, 0.145, -0.5101, 0.03449, -0.007911, -0.9994, -0.6929, -0.1436, -0.7066, -0.6879, -0.02314, -0.7254, 0.199, -0.1129, -0.9735, 0.01291, 0.1929, -0.9811, -0.6105, 0.09499, -0.7863, 0.01291, 0.1929, -0.9811, 0.199, -0.1129, -0.9735, 0.5988, 0.3164, -0.7358, -0.6879, -0.02314, -0.7254, -0.6105, 0.09499, -0.7863, -0.9484, -0.007184, -0.317, -0.9449, 0.01763, -0.327, -0.4622, 0.2784, -0.8419, 0.01291, 0.1929, -0.9811, -0.6099, 0.6835, -0.401, 0.01291, 0.1929, -0.9811, 0.5988, 0.3164, -0.7358, -0.6099, 0.6835, -0.401, 0.9124, 0.3097, -0.2675, 0.9429, 0.2927, -0.1588, 0.9543, 0.2982, 0.01762, 0.5988, 0.3164, -0.7358, -0.6575, 0.2531, 0.7097, -0.5856, 0.2022, 0.785, 0.542, 0.3076, 0.782, 0.5061, 0.4096, 0.759, -0.8478, 0.145, -0.5101, -0.944, -0.106, -0.3123, 0.04125, -0.2039, -0.9781, 0.03449, -0.007911, -0.9994, -0.5678, 0.1474, 0.8099, -0.6099, 0.6835, -0.401, 0.6364, 0.2742, 0.7209, 0.4353, 0.4068, -0.8031, 0.8907, 0.2158, -0.4, 0.7289, 0.4832, -0.485, -0.3601, -0.9135, -0.1894, -0.8666, -0.4257, -0.2604, -0.4613, -0.7681, -0.444, 0.8546, 0.1667, 0.4918, 0.6351, -0.005763, -0.7724, 0.706, -0.2326, -0.6689, 0.8264, -0.1378, 0.546, -0.1486, 0.834, -0.5313, -0.1273, 0.5618, -0.8174, 0.1141, 0.685, -0.7196, -0.1273, 0.5618, -0.8174, -0.09095, 0.4411, -0.8928, 0.1141, 0.685, -0.7196, 0.882, -0.07249, -0.4657, 0.9635, -0.03886, -0.2648, 0.9124, 0.3097, -0.2675, 0.5988, 0.3164, -0.7358, 0.6017, -0.3009, -0.7399, 0.882, -0.07249, -0.4657, 0.199, -0.1129, -0.9735, 0.677, 0.4355, 0.5933, 0.9851, 0.1182, -0.1248, 0.6259, 0.3006, 0.7196, -0.4828, 0.2899, 0.8264, -0.8328, 0.279, 0.4781, 0.6259, 0.3006, 0.7196, 0.4871, -0.0816, -0.8695, 0.6017, -0.3009, -0.7399, -0.6368, -0.1595, -0.7544, -0.4841, -0.1177, -0.8671, -0.8177, -0.5355, -0.2112, -0.4824, -0.7823, -0.394, -0.8502, -0.3033, -0.4304, -0.6464, 0.2595, -0.7175, -0.7055, -0.03582, -0.7078, -0.9436, -0.06925, -0.3238, -0.9433, 0.04273, -0.3292, -0.4666, -0.04379, -0.8834, -0.1273, 0.5618, -0.8174, -0.4779, 0.7357, -0.48, -0.812, 0.0591, -0.5806, 0.8907, 0.2158, -0.4, 0.4353, 0.4068, -0.8031, 0.5262, -0.204, -0.8255, 0.8995, -0.2042, -0.3863, 0.5248, -0.5676, 0.6343, 0.5473, -0.5485, -0.6321, 0.6384, 0.597, -0.4859, 0.6084, 0.5757, 0.5463, 0.1253, 0.8044, -0.5807, -0.004173, 0.7495, 0.662, 0.6084, 0.5757, 0.5463, 0.6384, 0.597, -0.4859, 0.2282, -0.3293, 0.9162, 0.4399, -0.3261, -0.8367, 0.5473, -0.5485, -0.6321, 0.5248, -0.5676, 0.6343, -0.004173, 0.7495, 0.662, 0.2282, -0.3293, 0.9162, 0.5248, -0.5676, 0.6343, 0.6084, 0.5757, 0.5463, -0.6777, -0.1363, -0.7226, 5.549e-08, -1.899e-07, -1.0, -0.05161, -0.7473, -0.6625, -0.05161, -0.7473, -0.6625, 5.549e-08, -1.899e-07, -1.0, 0.6203, -0.1698, -0.7657, 0.6203, -0.1698, -0.7657, 5.549e-08, -1.899e-07, -1.0, -0.01652, 0.462, -0.8867, -0.01652, 0.462, -0.8867, 5.549e-08, -1.899e-07, -1.0, -0.6777, -0.1363, -0.7226])] * 3)])
me_cylinder = bpy.data.meshes.new('Cylinder')
me_cylinder.from_pydata([(0.0, 1.0, -1.0), (0.0, 1.0, 1.0), (0.866, 0.5, -1.0), (0.866, 0.5, 1.0), (0.866, -0.5, -1.0), (0.866, -0.5, 1.0), (-8.742e-08, -1.0, -1.0), (-8.742e-08, -1.0, 1.0), (-0.866, -0.5, -1.0), (-0.866, -0.5, 1.0), (-0.866, 0.5, -1.0), (-0.866, 0.5, 1.0)], [], [(0, 1, 3, 2), (2, 3, 5, 4), (4, 5, 7, 6), (6, 7, 9, 8), (3, 1, 11, 9, 7, 5), (8, 9, 11, 10), (10, 11, 1, 0), (0, 2, 4, 6, 8, 10)])
_uv = me_cylinder.uv_layers.new(name='UVMap')
_uv.uv.foreach_set('vector', [1.0, 0.5, 1.0, 1.0, 0.8333, 1.0, 0.8333, 0.5, 0.8333, 0.5, 0.8333, 1.0, 0.6667, 1.0, 0.6667, 0.5, 0.6667, 0.5, 0.6667, 1.0, 0.5, 1.0, 0.5, 0.5, 0.5, 0.5, 0.5, 1.0, 0.3333, 1.0, 0.3333, 0.5, 0.4578, 0.37, 0.25, 0.49, 0.04215, 0.37, 0.04215, 0.13, 0.25, 0.01, 0.4578, 0.13, 0.3333, 0.5, 0.3333, 1.0, 0.1667, 1.0, 0.1667, 0.5, 0.1667, 0.5, 0.1667, 1.0, -8.941e-08, 1.0, -8.941e-08, 0.5, 0.75, 0.49, 0.9578, 0.37, 0.9578, 0.13, 0.75, 0.01, 0.5422, 0.13, 0.5422, 0.37])
me_cylinder.use_remesh_fix_poles = True
me_cylinder.use_remesh_preserve_attributes = False
me_cylinder.use_mirror_vertex_groups = False
me_cylinder.update()
me_cylinder_002 = bpy.data.meshes.new('Cylinder.002')
me_cylinder_002.from_pydata([(-0.25, 9.934e-09, -1.046), (-0.25, 0.866, 0.1132), (0.2954, -4.967e-08, 0.1132), (-0.25, -0.866, 0.1132), (-0.25, 9.934e-09, 1.229)], [], [(3, 2, 0), (2, 1, 0), (3, 2, 4), (2, 1, 4)])
_uv = me_cylinder_002.uv_layers.new(name='UVMap')
_uv.uv.foreach_set('vector', [0.04215, 0.13, 0.4578, 0.13, 0.04215, 0.13, 0.4578, 0.13, 0.25, 0.49, 0.4578, 0.13, 0.04215, 0.13, 0.4578, 0.13, 0.04215, 0.13, 0.4578, 0.13, 0.25, 0.49, 0.4578, 0.13])
me_cylinder_002.use_remesh_fix_poles = True
me_cylinder_002.use_remesh_preserve_attributes = False
me_cylinder_002.use_mirror_vertex_groups = False
me_cylinder_002.update()
me_plane = bpy.data.meshes.new('Plane')
me_plane.from_pydata([(-1.0, -1.0, 0.0), (1.0, -1.0, 0.0), (-1.0, 1.0, 0.0), (1.0, 1.0, 0.0), (2.1, -0.1874, 0.06052), (2.1, 0.212, 0.06052), (-3.266, -0.5278, 0.0), (-3.266, 0.5278, 0.0), (-4.644, -0.1339, 0.0), (-4.644, 0.1339, 0.0), (-1.0, 0.0, 0.223), (1.0, 0.0, 0.1731), (2.1, 0.01232, 0.06052), (-3.266, 0.0, 0.1731), (-4.644, 0.0, 0.0)], [], [(10, 11, 3, 2), (11, 1, 4, 12), (10, 2, 7, 13), (13, 7, 9, 14), (6, 13, 14, 8), (0, 10, 13, 6), (3, 11, 12, 5), (0, 1, 11, 10)])
_uv = me_plane.uv_layers.new(name='UVMap')
_uv.uv.foreach_set('vector', [0.0, 0.5, 1.0, 0.5, 1.0, 1.0, 0.0, 1.0, 1.0, 0.5, 1.0, 0.0, 1.0, 0.0, 1.0, 0.5, 0.0, 0.5, 0.0, 1.0, 0.0, 1.0, 0.0, 0.5, 0.0, 0.5, 0.0, 1.0, 0.0, 1.0, 0.0, 0.5, 0.0, 0.0, 0.0, 0.5, 0.0, 0.5, 0.0, 0.0, 0.0, 0.0, 0.0, 0.5, 0.0, 0.5, 0.0, 0.0, 1.0, 1.0, 1.0, 0.5, 1.0, 0.5, 1.0, 1.0, 0.0, 0.0, 1.0, 0.0, 1.0, 0.5, 0.0, 0.5])
me_plane.use_remesh_fix_poles = True
me_plane.use_remesh_preserve_attributes = False
me_plane.use_mirror_vertex_groups = False
me_plane.update()
me_plane_001 = bpy.data.meshes.new('Plane.001')
me_plane_001.from_pydata([(-1.0, -1.0, 0.0), (1.0, -1.0, 0.0), (-1.0, 1.0, 0.0), (1.0, 1.0, 0.0), (1.847, -0.1997, 0.0), (1.847, 0.1997, 0.0), (-3.266, -0.5278, 0.0), (-3.266, 0.5278, 0.0), (-4.644, -0.1339, 0.0), (-4.644, 0.1339, 0.0)], [], [(0, 1, 3, 2), (3, 1, 4, 5), (0, 2, 7, 6), (6, 7, 9, 8)])
_uv = me_plane_001.uv_layers.new(name='UVMap')
_uv.uv.foreach_set('vector', [0.0, 0.0, 1.0, 0.0, 1.0, 1.0, 0.0, 1.0, 1.0, 1.0, 1.0, 0.0, 1.0, 0.0, 1.0, 1.0, 0.0, 0.0, 0.0, 1.0, 0.0, 1.0, 0.0, 0.0, 0.0, 0.0, 0.0, 1.0, 0.0, 1.0, 0.0, 0.0])
me_plane_001.use_remesh_fix_poles = True
me_plane_001.use_remesh_preserve_attributes = False
me_plane_001.use_mirror_vertex_groups = False
me_plane_001.update()

# ---- curves / text
cu_beziercurve_002 = bpy.data.curves.new('BezierCurve.002', 'CURVE')
cu_beziercurve_002.dimensions = '3D'
_sp = cu_beziercurve_002.splines.new('BEZIER'); _sp.bezier_points.add(2)
_sp.bezier_points.foreach_set('co', [-0.1059, -0.348, 2.469, 0.04594, -0.3352, 1.956, -0.01796, -0.5234, 1.601])
_sp.bezier_points.foreach_set('handle_left', [-0.0954, -0.1864, 2.66, -0.01788, -0.3532, 2.085, 0.04543, -0.5102, 1.73])
_sp.bezier_points.foreach_set('handle_right', [-0.1164, -0.5095, 2.278, 0.1098, -0.3173, 1.827, -0.08136, -0.5366, 1.471])
for _p, _l, _r in zip(_sp.bezier_points, ['ALIGNED', 'ALIGNED', 'ALIGNED'], ['ALIGNED', 'ALIGNED', 'ALIGNED']): _p.handle_left_type = _l; _p.handle_right_type = _r
_sp.order_u = 0
_sp.order_v = 0
cu_beziercurve_002.use_path = True
cu_beziercurve_002.use_path_clamp = True
cu_beziercurve_002.fill_mode = 'FULL'
cu_beziercurve_003 = bpy.data.curves.new('BezierCurve.003', 'CURVE')
cu_beziercurve_003.dimensions = '3D'
_sp = cu_beziercurve_003.splines.new('BEZIER'); _sp.bezier_points.add(2)
_sp.bezier_points.foreach_set('co', [-0.9165, -0.01695, -0.03546, -0.4546, -0.04871, -0.128, 0.04759, -0.173, 0.04061])
_sp.bezier_points.foreach_set('handle_left', [-1.06, -0.1609, -0.03546, -0.696, -0.02312, -0.2243, -0.1938, -0.1474, -0.05572])
_sp.bezier_points.foreach_set('handle_right', [-0.7725, 0.127, -0.03546, -0.2133, -0.0743, -0.03168, 0.2889, -0.1985, 0.1369])
for _p, _l, _r in zip(_sp.bezier_points, ['ALIGNED', 'ALIGNED', 'ALIGNED'], ['ALIGNED', 'ALIGNED', 'ALIGNED']): _p.handle_left_type = _l; _p.handle_right_type = _r
_sp.order_u = 0
_sp.order_v = 0
cu_beziercurve_003.use_path = True
cu_beziercurve_003.use_path_clamp = True
cu_beziercurve_003.fill_mode = 'FULL'

# ---- objects
ob_light = bpy.data.objects.new('Light', light_light)
ob_camera = bpy.data.objects.new('Camera', cam_camera)
ob_man_cube_001 = bpy.data.objects.new('man_Cube.001', me_man_cube_001)
ob_empty = bpy.data.objects.new('Empty', None)
ob_empty_001 = bpy.data.objects.new('Empty.001', None)
ob_cylinder = bpy.data.objects.new('Cylinder', me_cylinder)
ob_cylinder_001 = bpy.data.objects.new('Cylinder.001', me_cylinder_002)
ob_plane = bpy.data.objects.new('Plane', me_plane)
ob_plane_001 = bpy.data.objects.new('Plane.001', me_plane_001)
ob_beziercurve = bpy.data.objects.new('BezierCurve', cu_beziercurve_002)
ob_beziercurve_001 = bpy.data.objects.new('BezierCurve.001', cu_beziercurve_003)
ob_empty_002 = bpy.data.objects.new('Empty.002', None)

# ---- transforms, parenting, visibility, modifiers, constraints
ob_light.location = (4.076, 1.005, 5.904)
ob_light.rotation_euler = (0.6503, 0.05522, 1.866)
ob_light.lock_rotations_4d = False
ob_light.empty_display_type = 'ARROWS'
ob_light.color = (0.0, 0.0, 0.0, 0.0)
ob_light.lineart.crease_threshold = 0.0
ob_camera.location = (7.359, -6.926, 4.958)
ob_camera.rotation_euler = (1.109, 0.0, 0.8149)
ob_camera.lock_rotations_4d = False
ob_camera.empty_display_type = 'ARROWS'
ob_camera.color = (0.0, 0.0, 0.0, 0.0)
ob_camera.display_type = 'WIRE'
ob_camera.lineart.crease_threshold = 0.0
ob_man_cube_001.location = (0.0, 0.0, 0.0)
ob_man_cube_001.rotation_euler = (1.571, -0.0, 0.0)
ob_man_cube_001.lineart.crease_threshold = 0.0
_m = ob_man_cube_001.modifiers.new('Mirror', 'MIRROR')
_m.use_axis = (False, False, True)
ob_empty.location = (-3.636, -2.186, 2.491)
ob_empty.rotation_euler = (1.571, -0.0, 1.571)
ob_empty.empty_display_type = 'IMAGE'
ob_empty.empty_display_size = 5.0
ob_empty.lineart.crease_threshold = 0.0
ob_empty_001.location = (-3.636, 2.196, 2.632)
ob_empty_001.rotation_euler = (1.571, -0.0, -1.571)
ob_empty_001.empty_display_type = 'IMAGE'
ob_empty_001.empty_display_size = 5.0
ob_empty_001.lineart.crease_threshold = 0.0
ob_cylinder.location = (0.0, 0.0, 2.506)
ob_cylinder.rotation_euler = (1.571, -0.0, 0.0)
ob_cylinder.scale = (0.1062, 0.1062, 0.1062)
ob_cylinder.lineart.crease_threshold = 0.0
ob_cylinder_001.location = (0.4069, 0.0, 2.375)
ob_cylinder_001.scale = (0.09794, 0.09794, 0.09794)
ob_cylinder_001.lineart.crease_threshold = 0.0
ob_plane.location = (0.0, 0.0, 0.0)
ob_plane.scale = (0.336, 0.336, 0.336)
ob_plane.lineart.crease_threshold = 0.0
ob_plane_001.location = (7.556, 0.0, 0.0)
ob_plane_001.lineart.crease_threshold = 0.0
ob_beziercurve.location = (0.0, 0.0, 0.0)
ob_beziercurve.lineart.crease_threshold = 0.0
ob_beziercurve_001.location = (0.07198, -0.3481, 1.565)
ob_beziercurve_001.rotation_euler = (-0.0, 1.571, -0.0)
ob_beziercurve_001.lineart.crease_threshold = 0.0
ob_empty_002.location = (-3.776, -0.1792, 5.075)
ob_empty_002.rotation_euler = (1.571, -0.0, 1.571)
ob_empty_002.empty_display_type = 'IMAGE'
ob_empty_002.empty_display_size = 5.0

# ---- collection membership
col_collection.objects.link(ob_light)
col_collection.objects.link(ob_camera)
col_collection.objects.link(ob_man_cube_001)
col_collection.objects.link(ob_empty)
col_collection.objects.link(ob_empty_001)
col_collection.objects.link(ob_cylinder)
col_collection.objects.link(ob_cylinder_001)
col_collection.objects.link(ob_plane)
col_collection.objects.link(ob_plane_001)
col_collection.objects.link(ob_beziercurve)
col_collection.objects.link(ob_beziercurve_001)
col_collection.objects.link(ob_empty_002)

# ---- scene / render settings (as saved in the file)
scene.camera = ob_camera
scene.frame_start = 1; scene.frame_end = 250; scene.frame_set(1)
scene.render.engine = 'BLENDER_EEVEE_NEXT'
scene.cycles.use_denoising = False
scene.cycles.samples = 128
scene.cycles.sampling_pattern = 'TABULATED_SOBOL'
scene.cycles.use_adaptive_sampling = False
scene.cycles.use_light_tree = False
scene.view_settings.view_transform = 'Filmic'
bpy.context.view_layer.update()
